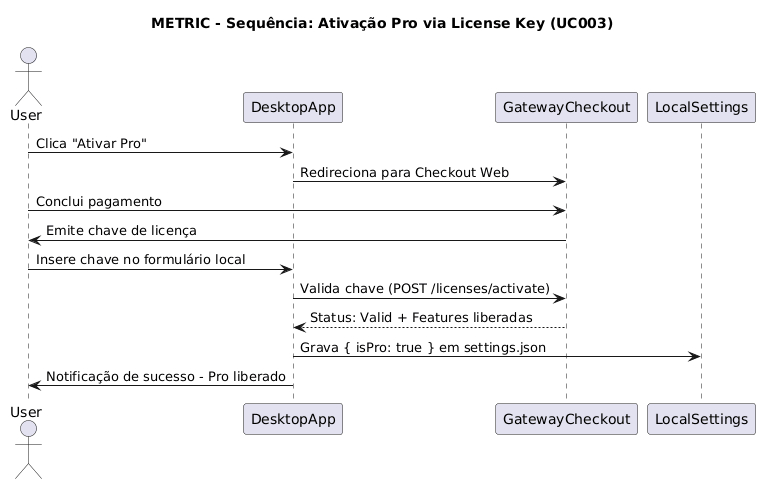

The diagram above was rendered by PlantUML. Its source (embedded in the PNG):
@startuml
title METRIC - Sequência: Ativação Pro via License Key (UC003)
actor User
participant DesktopApp
participant GatewayCheckout
participant LocalSettings

User -> DesktopApp: Clica "Ativar Pro"
DesktopApp -> GatewayCheckout: Redireciona para Checkout Web
User -> GatewayCheckout: Conclui pagamento
GatewayCheckout -> User: Emite chave de licença

User -> DesktopApp: Insere chave no formulário local
DesktopApp -> GatewayCheckout: Valida chave (POST /licenses/activate)
GatewayCheckout --> DesktopApp: Status: Valid + Features liberadas
DesktopApp -> LocalSettings: Grava { isPro: true } em settings.json
DesktopApp -> User: Notificação de sucesso - Pro liberado
@enduml